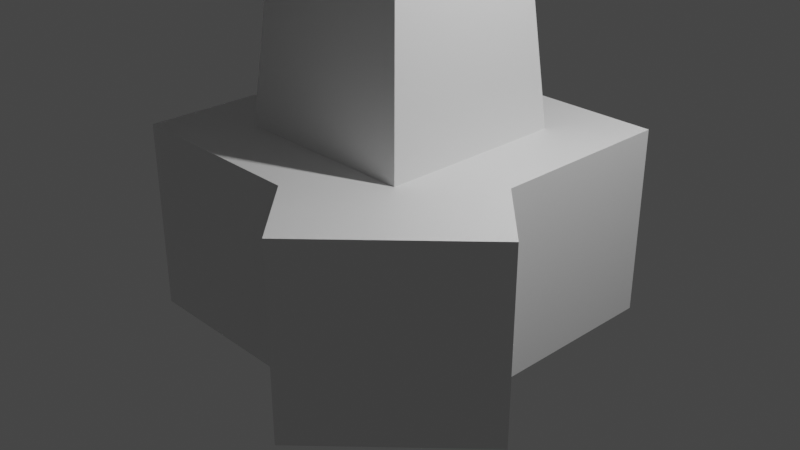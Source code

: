 # Source: basic_turret.blend  (saved by Blender 3.4.6; exported with 4.5.12 LTS)
import bpy
from mathutils import Matrix  # noqa: F401  (used for matrix-valued properties, if any)

bpy.ops.wm.read_factory_settings(use_empty=True)
scene = bpy.context.scene
scene.name = 'Scene'

# ---- collections
col_collection = bpy.data.collections.new('Collection'); scene.collection.children.link(col_collection)

# ---- materials (node trees are filled in below, after node groups)
mat_material = bpy.data.materials.new('Material')
mat_material.alpha_threshold = 0.0
mat_material.use_transparent_shadow = False
mat_material.roughness = 0.5
mat_material.line_color = (0.0, 0.0, 0.0, 1.0)

# ---- material node trees
mat_material.use_nodes = True; mat_material.node_tree.nodes.clear()
_N = mat_material.node_tree.nodes; _L = mat_material.node_tree.links
n0 = _N.new('ShaderNodeOutputMaterial'); n0.name = 'Material Output'; n0.location = (300, 300)
n1 = _N.new('ShaderNodeBsdfPrincipled'); n1.name = 'Principled BSDF'; n1.location = (10, 300)
n1.distribution = 'GGX'
n1.subsurface_method = 'RANDOM_WALK_SKIN'
n1.inputs[3].default_value = 1.45
n1.inputs[27].default_value = (0.0, 0.0, 0.0, 1.0)
n1.inputs[28].default_value = 1.0
_L.new(n1.outputs[0], n0.inputs[0])
n0.is_active_output = True

# ---- world
world_world = bpy.data.worlds.new('World'); scene.world = world_world
world_world.use_nodes = True; world_world.node_tree.nodes.clear()
_N = world_world.node_tree.nodes; _L = world_world.node_tree.links
n0 = _N.new('ShaderNodeOutputWorld'); n0.name = 'World Output'; n0.location = (300, 300)
n1 = _N.new('ShaderNodeBackground'); n1.name = 'Background'; n1.location = (10, 300)
n1.inputs[0].default_value = (0.05088, 0.05088, 0.05088, 1.0)
_L.new(n1.outputs[0], n0.inputs[0])
n0.is_active_output = True
world_world.color = (0.05088, 0.05088, 0.05088)
world_world.use_sun_shadow = False
world_world.sun_shadow_jitter_overblur = 0.0

# ---- cameras
cam_camera = bpy.data.cameras.new('Camera')
cam_camera.clip_end = 100.0
cam_camera.ortho_scale = 7.314

# ---- lights
light_light = bpy.data.lights.new('Light', 'POINT')
light_light.transmission_factor = 0.0
light_light.energy = 1000.0
light_light.shadow_soft_size = 0.1
light_light.shadow_maximum_resolution = 0.006
light_light.use_absolute_resolution = True

# ---- meshes
me_cube = bpy.data.meshes.new('Cube')
me_cube.from_pydata([(1.0, 1.0, 1.0), (1.0, 1.0, -1.0), (1.0, -1.0, 1.0), (1.0, -1.0, -1.0), (-1.0, 1.0, 1.0), (-1.0, 1.0, -1.0), (-1.0, -1.0, 1.0), (-1.0, -1.0, -1.0), (-1.0, 1.0, -1.0), (-1.0, -1.0, -1.0), (1.0, 1.0, -1.0), (1.0, 1.0, 1.0), (-1.0, -1.0, 1.0), (1.0, -1.0, 1.0), (1.0, -1.0, -1.0), (-1.0, 1.0, 1.0), (-1.0, 1.0, -1.0), (-1.0, -1.0, -1.0), (1.0, 1.0, -1.0), (1.0, 1.0, 1.0), (-1.0, -1.0, 1.0), (1.0, -1.0, 1.0), (1.0, -1.0, -1.0), (-1.0, 1.0, 1.0), (-1.0, 1.0, -1.0), (-1.0, -1.0, -1.0), (1.0, 1.0, -1.0), (1.0, 1.0, 1.0), (-1.0, -1.0, 1.0), (-1.0, 1.0, 1.0), (-1.0, 1.0, -1.0), (-1.0, -1.0, -1.0), (1.0, 1.0, -1.0), (1.0, 1.0, 1.0), (-1.0, -1.0, 1.0), (-1.0, 1.0, 1.0), (-1.0, 1.0, -1.0), (-1.0, -1.0, -1.0), (-1.0, -1.0, 1.0), (-1.0, 1.0, 1.0), (1.0, 1.0, -1.0), (-1.0, 1.0, -1.0), (1.0, 1.0, 1.0), (-1.0, 1.0, 1.0), (-1.0, 1.0, -1.0), (-1.0, -1.0, -1.0), (-1.0, -1.0, 1.0), (-1.0, 1.0, 1.0), (-1.0, 1.0, -1.0), (-1.0, -1.0, -1.0), (-1.0, -1.0, -1.0), (1.0, -1.0, -1.0), (1.0, -1.0, -1.0), (-1.0, 1.0, -1.0), (-1.0, -1.0, 1.0), (1.0, -1.0, 1.0), (-1.0, 1.0, -1.0), (-1.0, -1.0, -1.0), (-1.0, 1.0, -1.0), (-1.0, -1.0, -1.0), (-1.0, 1.0, -1.0), (-1.0, -1.0, -1.0), (1.0, 1.0, -1.0), (-1.0, 1.0, -1.0), (1.0, 1.0, 1.0), (-1.0, 1.0, 1.0), (-1.0, 1.0, -1.0), (-1.0, -1.0, -1.0), (-1.0, -1.0, 1.0), (-1.0, 1.0, 1.0), (-1.0, 1.0, -1.0), (-1.0, -1.0, -1.0), (-1.0, -1.0, 1.0), (-1.0, 1.0, 1.0), (-1.0, 1.0, -1.0), (-1.0, -1.0, -1.0), (-1.0, -1.0, 1.0), (-1.0, 1.0, 1.0), (-1.0, 1.0, -1.0), (-1.0, -1.0, -1.0), (-1.0, -1.0, 1.0), (-1.0, 1.0, 1.0), (-1.0, 1.0, -1.0), (-1.0, -1.0, -1.0), (-1.0, -1.0, -1.0), (1.0, -1.0, -1.0), (1.0, -1.0, -1.0), (-1.0, 1.0, -1.0), (-1.0, -1.0, 1.0), (1.0, -1.0, 1.0), (-1.0, 1.0, -1.0), (-1.0, -1.0, -1.0), (-1.0, 1.0, -1.0), (-1.0, -1.0, -1.0), (-1.0, 1.0, -1.0), (-1.0, -1.0, -1.0), (-1.0, 1.0, -1.0), (-1.0, -1.0, -1.0), (-1.0, 1.0, -1.0), (-1.0, -1.0, -1.0), (-1.0, 1.0, -1.0), (-1.0, -1.0, -1.0), (-1.0, 1.0, -1.0), (-1.0, -1.0, -1.0), (-1.0, -1.0, 1.0), (-1.0, 1.0, 1.0), (-1.0, 1.0, -1.0), (-1.0, -1.0, -1.0), (-1.0, -1.0, -1.0), (1.0, -1.0, -1.0), (1.0, -1.0, -1.0), (-1.0, 1.0, -1.0), (-1.0, -1.0, 1.0), (1.0, -1.0, 1.0), (-1.0, 1.0, -1.0), (-1.0, -1.0, -1.0), (-1.0, 1.0, -1.0), (-1.0, -1.0, -1.0), (-1.0, 1.0, -1.0), (-1.0, -1.0, -1.0), (-1.0, 1.0, -1.0), (-1.0, -1.0, -1.0), (-1.0, 1.0, -1.0), (-1.0, -1.0, -1.0), (-1.0, 1.0, -1.0), (-1.0, -1.0, -1.0), (-1.0, 1.0, -1.0), (-1.0, -1.0, -1.0), (-1.0, -1.0, 1.0), (-1.0, 1.0, 1.0), (-1.0, 1.0, -1.0), (-1.0, -1.0, -1.0), (-1.0, -1.0, -1.0), (1.0, -1.0, -1.0), (1.0, -1.0, -1.0), (-1.0, 1.0, -1.0), (-1.0, -1.0, 1.0), (1.0, -1.0, 1.0), (-1.0, 1.0, -1.0), (-1.0, -1.0, -1.0), (-1.0, 1.0, -1.0), (-1.0, -1.0, -1.0), (-1.0, 1.0, -1.0), (-1.0, -1.0, -1.0), (-1.0, 1.0, -1.0), (-1.0, -1.0, -1.0), (-1.0, 1.0, -1.0), (-1.0, -1.0, -1.0), (-1.0, 1.0, -1.0), (-1.0, -1.0, -1.0), (-1.0, 1.0, -1.0), (-1.0, -1.0, -1.0), (-1.0, -1.0, 1.0), (-1.0, 1.0, 1.0), (-1.0, 1.0, -1.0), (-1.0, -1.0, -1.0), (-1.0, -1.0, -1.0), (1.0, -1.0, -1.0), (1.0, -1.0, -1.0), (-1.0, 1.0, -1.0), (-1.0, -1.0, 1.0), (1.0, -1.0, 1.0), (-1.0, 1.0, -1.0), (-1.0, -1.0, -1.0), (-1.0, 1.0, -1.0), (-1.0, -1.0, -1.0), (-1.0, 1.0, -1.0), (-1.0, -1.0, -1.0), (-1.0, 1.0, -1.0), (-1.0, -1.0, -1.0), (-1.0, 1.0, -1.0), (-1.0, -1.0, -1.0), (-1.0, 1.0, -1.0), (-1.0, -1.0, -1.0), (-1.0, 1.0, -1.0), (-1.0, -1.0, -1.0), (-1.0, -1.0, 1.0), (-1.0, 1.0, 1.0), (-1.707, 0.2929, -1.0), (-1.707, -1.707, -1.0), (-1.707, -1.707, -1.0), (0.2929, -1.707, -1.0), (0.2929, -1.707, -1.0), (-1.707, 0.2929, -1.0), (-1.707, -1.707, 1.0), (0.2929, -1.707, 1.0), (-1.707, 0.2929, -1.0), (-1.707, -1.707, -1.0), (-1.707, 0.2929, -1.0), (-1.707, -1.707, -1.0), (-1.707, 0.2929, -1.0), (-1.707, -1.707, -1.0), (-1.707, 0.2929, -1.0), (-1.707, -1.707, -1.0), (-1.707, 0.2929, -1.0), (-1.707, -1.707, -1.0), (-1.707, 0.2929, -1.0), (-1.707, -1.707, -1.0), (-1.707, 0.2929, -1.0), (-1.707, -1.707, -1.0), (-1.707, -1.707, 1.0), (-1.707, 0.2929, 1.0), (1.707, 1.707, 1.0), (1.707, 1.707, -1.0), (1.707, -0.2929, 1.0), (1.707, -0.2929, -1.0), (1.707, 1.707, 1.0), (1.707, 1.707, -1.0), (1.707, 1.707, 1.0), (1.707, 1.707, -1.0), (1.707, 1.707, 1.0), (1.707, 1.707, -1.0), (1.707, 1.707, 1.0), (1.707, 1.707, -1.0), (-0.2929, 1.707, -1.0), (-0.2929, 1.707, 1.0), (-1.707, 1.707, 1.0), (-1.707, 1.707, -1.0), (-1.0, 2.414, 1.0), (-1.0, 2.414, -1.0), (-2.414, 1.0, -1.0), (-1.707, 1.707, -1.0), (-1.707, 1.707, 1.0), (-2.414, 1.0, 1.0), (1.707, -1.707, 1.0), (1.707, -1.707, -1.0), (2.414, -1.0, 1.0), (2.414, -1.0, -1.0), (1.707, -1.707, 1.0), (1.707, -1.707, -1.0), (1.0, -2.414, -1.0), (1.0, -2.414, 1.0), (0.7205, -0.7205, 4.0), (-0.7205, -0.7205, 4.0), (0.7205, 0.7205, 4.0), (-0.7205, 0.7205, 4.0), (0.384, -0.3491, 4.907), (-0.384, -0.3491, 4.907), (0.3491, 0.3491, 4.907), (-0.3491, 0.3491, 4.907), (0.0, -1.0, 1.0), (0.0, 1.0, 1.0), (0.0, -0.7205, 4.0), (0.0, 0.7205, 4.0), (4.846e-08, -0.3491, 4.907), (4.829e-08, 0.3491, 4.907), (0.5, 1.0, 1.0), (0.3603, 0.7205, 4.0), (0.1745, 0.3491, 4.907), (0.5, -1.0, 1.0), (0.3603, -0.7205, 4.0), (0.192, -0.3491, 4.907), (-0.5, -1.0, 1.0), (-0.3603, -0.7205, 4.0), (-0.192, -0.3491, 4.907), (-0.5, 1.0, 1.0), (-0.3603, 0.7205, 4.0), (-0.1745, 0.3491, 4.907)], [], [(255, 4, 235, 256), (3, 1, 10, 14), (2, 249, 240, 252, 6, 12, 13), (5, 1, 3, 7), (31, 37, 61, 59), (4, 255, 241, 246, 0, 11, 15), (8, 5, 48, 53), (9, 12, 28, 25), (63, 65, 216, 217), (12, 15, 29, 28), (45, 46, 68, 67), (6, 4, 15, 12), (0, 2, 13, 11), (1, 5, 8, 10), (13, 12, 20, 21), (12, 9, 17, 20), (15, 11, 19, 23), (8, 9, 17, 16), (11, 13, 21, 19), (14, 13, 21, 22), (14, 10, 18, 22), (10, 8, 16, 18), (9, 14, 22, 17), (15, 8, 16, 23), (10, 11, 19, 18), (12, 15, 23, 20), (62, 63, 214, 213), (29, 27, 33, 35), (10, 8, 24, 26), (15, 11, 27, 29), (42, 33, 208, 210), (30, 24, 56, 58), (11, 13, 204, 202), (37, 38, 46, 45), (25, 31, 59, 57), (28, 29, 35, 34), (25, 28, 34, 31), (26, 24, 30, 32), (38, 39, 47, 46), (13, 12, 54, 55), (34, 35, 39, 38), (31, 34, 38, 37), (36, 30, 58, 60), (3, 14, 52, 51), (43, 42, 64, 65), (30, 36, 44, 41), (32, 30, 41, 40), (37, 45, 67, 61), (39, 35, 43, 47), (35, 33, 42, 43), (54, 50, 84, 88), (81, 78, 102, 105), (56, 53, 87, 90), (79, 80, 104, 103), (50, 57, 91, 84), (59, 61, 95, 93), (65, 63, 66, 69), (32, 40, 211, 209), (49, 51, 85, 83), (60, 58, 92, 94), (44, 36, 60, 66), (9, 25, 57, 50), (24, 8, 53, 56), (46, 47, 69, 68), (40, 41, 63, 62), (5, 7, 49, 48), (41, 44, 66, 63), (12, 9, 50, 54), (26, 32, 209, 207), (7, 3, 51, 49), (47, 43, 65, 69), (14, 13, 55, 52), (73, 70, 74, 77), (68, 69, 73, 72), (67, 68, 72, 71), (69, 66, 70, 73), (77, 74, 78, 81), (51, 52, 86, 85), (72, 73, 77, 76), (71, 72, 76, 75), (53, 48, 82, 87), (75, 79, 103, 101), (76, 77, 81, 80), (75, 76, 80, 79), (97, 99, 123, 121), (105, 102, 126, 129), (92, 90, 114, 116), (82, 83, 107, 106), (89, 88, 112, 113), (103, 104, 128, 127), (91, 93, 117, 115), (96, 94, 118, 120), (86, 89, 113, 110), (95, 97, 121, 119), (88, 84, 108, 112), (67, 71, 99, 97), (80, 81, 105, 104), (52, 55, 89, 86), (74, 70, 98, 100), (70, 66, 96, 98), (57, 59, 93, 91), (78, 74, 100, 102), (61, 67, 97, 95), (55, 54, 88, 89), (48, 49, 83, 82), (58, 56, 90, 92), (66, 60, 94, 96), (71, 75, 101, 99), (124, 122, 146, 148), (108, 115, 139, 132), (125, 127, 151, 149), (117, 119, 143, 141), (107, 109, 133, 131), (126, 124, 148, 150), (118, 116, 140, 142), (109, 110, 134, 133), (122, 120, 144, 146), (111, 106, 130, 135), (128, 129, 153, 152), (104, 105, 129, 128), (87, 82, 106, 111), (98, 96, 120, 122), (85, 86, 110, 109), (94, 92, 116, 118), (102, 100, 124, 126), (83, 85, 109, 107), (93, 95, 119, 117), (101, 103, 127, 125), (84, 91, 115, 108), (100, 98, 122, 124), (90, 87, 111, 114), (99, 101, 125, 123), (152, 153, 177, 176), (145, 147, 171, 169), (153, 150, 174, 177), (140, 138, 162, 164), (130, 131, 155, 154), (137, 136, 160, 161), (151, 152, 176, 175), (139, 141, 165, 163), (144, 142, 166, 168), (134, 137, 161, 158), (143, 145, 169, 167), (114, 111, 135, 138), (123, 125, 149, 147), (112, 108, 132, 136), (119, 121, 145, 143), (110, 113, 137, 134), (120, 118, 142, 144), (115, 117, 141, 139), (127, 128, 152, 151), (113, 112, 136, 137), (106, 107, 131, 130), (116, 114, 138, 140), (129, 126, 150, 153), (121, 123, 147, 145), (162, 159, 183, 186), (172, 170, 194, 196), (156, 163, 187, 180), (173, 175, 199, 197), (165, 167, 191, 189), (155, 157, 181, 179), (174, 172, 196, 198), (166, 164, 188, 190), (157, 158, 182, 181), (170, 168, 192, 194), (159, 154, 178, 183), (135, 130, 154, 159), (146, 144, 168, 170), (133, 134, 158, 157), (142, 140, 164, 166), (150, 148, 172, 174), (131, 133, 157, 155), (141, 143, 167, 165), (149, 151, 175, 173), (132, 139, 163, 156), (148, 146, 170, 172), (138, 135, 159, 162), (147, 149, 173, 171), (136, 132, 156, 160), (179, 181, 182, 180), (182, 185, 184, 180), (178, 179, 180, 183), (183, 180, 187, 186), (186, 187, 189, 188), (188, 189, 191, 190), (192, 193, 195, 194), (190, 191, 193, 192), (194, 195, 197, 196), (199, 200, 201, 198), (196, 197, 199, 198), (171, 173, 197, 195), (160, 156, 180, 184), (167, 169, 193, 191), (182, 158, 229, 230), (168, 166, 190, 192), (163, 165, 189, 187), (175, 176, 200, 199), (161, 160, 184, 185), (154, 155, 179, 178), (164, 162, 186, 188), (201, 177, 222, 223), (169, 171, 195, 193), (176, 177, 201, 200), (203, 202, 204, 205), (206, 207, 209, 208), (202, 203, 207, 206), (208, 209, 211, 210), (214, 215, 212, 213), (210, 211, 213, 212), (10, 26, 207, 203), (33, 27, 206, 208), (40, 62, 213, 211), (65, 64, 212, 215), (14, 10, 203, 205), (27, 11, 202, 206), (204, 13, 224, 226), (64, 42, 210, 212), (217, 216, 218, 219), (65, 215, 218, 216), (214, 63, 217, 219), (215, 214, 219, 218), (222, 221, 220, 223), (174, 198, 220, 221), (198, 201, 223, 220), (177, 174, 221, 222), (224, 225, 227, 226), (14, 205, 227, 225), (13, 14, 225, 224), (205, 204, 226, 227), (229, 228, 231, 230), (161, 185, 231, 228), (185, 182, 230, 231), (158, 161, 228, 229), (235, 233, 237, 239), (249, 2, 232, 250), (4, 6, 233, 235), (2, 0, 234, 232), (250, 232, 236, 251), (256, 235, 239, 257), (232, 234, 238, 236), (247, 243, 245, 248), (253, 242, 244, 254), (252, 240, 242, 253), (246, 241, 243, 247), (0, 246, 247, 234), (234, 247, 248, 238), (242, 250, 251, 244), (240, 249, 250, 242), (6, 252, 253, 233), (233, 253, 254, 237), (243, 256, 257, 245), (241, 255, 256, 243), (254, 244, 251, 236, 238, 248, 245, 257, 239, 237)])
_uv = me_cube.uv_layers.new(name='UVMap')
_uv.uv.foreach_set('vector', [0.8125, 0.5, 0.875, 0.5, 0.875, 0.5, 0.8125, 0.5, 0.375, 0.75, 0.375, 0.5, 0.375, 0.5, 0.375, 0.75, 0.625, 0.75, 0.6875, 0.75, 0.75, 0.75, 0.8125, 0.75, 0.875, 0.75, 0.875, 0.75, 0.625, 0.75, 0.125, 0.5, 0.375, 0.5, 0.375, 0.75, 0.125, 0.75, 0.375, 1.0, 0.375, 1.0, 0.375, 1.0, 0.375, 1.0, 0.875, 0.5, 0.8125, 0.5, 0.75, 0.5, 0.6875, 0.5, 0.625, 0.5, 0.625, 0.5, 0.875, 0.5, 0.125, 0.5, 0.125, 0.5, 0.125, 0.5, 0.125, 0.5, 0.375, 1.0, 0.625, 1.0, 0.625, 1.0, 0.375, 1.0, 0.375, 0.25, 0.625, 0.25, 0.625, 0.25, 0.375, 0.25, 0.875, 0.75, 0.875, 0.5, 0.875, 0.5, 0.875, 0.75, 0.375, 1.0, 0.625, 1.0, 0.625, 1.0, 0.375, 1.0, 0.875, 0.75, 0.875, 0.5, 0.875, 0.5, 0.875, 0.75, 0.625, 0.5, 0.625, 0.75, 0.625, 0.75, 0.625, 0.5, 0.375, 0.5, 0.125, 0.5, 0.125, 0.5, 0.375, 0.5, 0.625, 0.75, 0.625, 1.0, 0.625, 1.0, 0.625, 0.75, 0.625, 1.0, 0.375, 1.0, 0.375, 1.0, 0.625, 1.0, 0.625, 0.25, 0.625, 0.5, 0.625, 0.5, 0.625, 0.25, 0.375, 0.25, 0.375, 0.0, 0.375, 0.0, 0.375, 0.25, 0.625, 0.5, 0.625, 0.75, 0.625, 0.75, 0.625, 0.5, 0.375, 0.75, 0.625, 0.75, 0.625, 0.75, 0.375, 0.75, 0.375, 0.75, 0.375, 0.5, 0.375, 0.5, 0.375, 0.75, 0.375, 0.5, 0.375, 0.25, 0.375, 0.25, 0.375, 0.5, 0.375, 1.0, 0.375, 0.75, 0.375, 0.75, 0.375, 1.0, 0.625, 0.25, 0.375, 0.25, 0.375, 0.25, 0.625, 0.25, 0.375, 0.5, 0.625, 0.5, 0.625, 0.5, 0.375, 0.5, 0.625, 0.0, 0.625, 0.25, 0.625, 0.25, 0.625, 0.0, 0.375, 0.5, 0.125, 0.5, 0.125, 0.5, 0.375, 0.5, 0.875, 0.5, 0.625, 0.5, 0.625, 0.5, 0.875, 0.5, 0.375, 0.5, 0.125, 0.5, 0.125, 0.5, 0.375, 0.5, 0.875, 0.5, 0.625, 0.5, 0.625, 0.5, 0.875, 0.5, 0.625, 0.5, 0.625, 0.5, 0.625, 0.5, 0.625, 0.5, 0.125, 0.5, 0.125, 0.5, 0.125, 0.5, 0.125, 0.5, 0.625, 0.5, 0.625, 0.75, 0.625, 0.75, 0.625, 0.5, 0.375, 1.0, 0.625, 1.0, 0.625, 1.0, 0.375, 1.0, 0.375, 1.0, 0.375, 1.0, 0.375, 1.0, 0.375, 1.0, 0.875, 0.75, 0.875, 0.5, 0.875, 0.5, 0.875, 0.75, 0.375, 1.0, 0.625, 1.0, 0.625, 1.0, 0.375, 1.0, 0.375, 0.5, 0.125, 0.5, 0.125, 0.5, 0.375, 0.5, 0.875, 0.75, 0.875, 0.5, 0.875, 0.5, 0.875, 0.75, 0.625, 0.75, 0.875, 0.75, 0.875, 0.75, 0.625, 0.75, 0.875, 0.75, 0.875, 0.5, 0.875, 0.5, 0.875, 0.75, 0.375, 1.0, 0.625, 1.0, 0.625, 1.0, 0.375, 1.0, 0.125, 0.5, 0.125, 0.5, 0.125, 0.5, 0.125, 0.5, 0.375, 0.75, 0.375, 0.75, 0.375, 0.75, 0.375, 0.75, 0.875, 0.5, 0.625, 0.5, 0.625, 0.5, 0.875, 0.5, 0.125, 0.5, 0.125, 0.5, 0.125, 0.5, 0.125, 0.5, 0.375, 0.5, 0.125, 0.5, 0.125, 0.5, 0.375, 0.5, 0.375, 1.0, 0.375, 1.0, 0.375, 1.0, 0.375, 1.0, 0.875, 0.5, 0.875, 0.5, 0.875, 0.5, 0.875, 0.5, 0.875, 0.5, 0.625, 0.5, 0.625, 0.5, 0.875, 0.5, 0.625, 1.0, 0.375, 1.0, 0.375, 1.0, 0.625, 1.0, 0.625, 0.25, 0.375, 0.25, 0.375, 0.25, 0.625, 0.25, 0.125, 0.5, 0.125, 0.5, 0.125, 0.5, 0.125, 0.5, 0.375, 1.0, 0.625, 1.0, 0.625, 1.0, 0.375, 1.0, 0.375, 1.0, 0.375, 1.0, 0.375, 1.0, 0.375, 1.0, 0.375, 1.0, 0.375, 1.0, 0.375, 1.0, 0.375, 1.0, 0.625, 0.25, 0.375, 0.25, 0.375, 0.25, 0.625, 0.25, 0.375, 0.5, 0.375, 0.5, 0.375, 0.5, 0.375, 0.5, 0.125, 0.75, 0.375, 0.75, 0.375, 0.75, 0.125, 0.75, 0.125, 0.5, 0.125, 0.5, 0.125, 0.5, 0.125, 0.5, 0.125, 0.5, 0.125, 0.5, 0.125, 0.5, 0.125, 0.5, 0.375, 1.0, 0.375, 1.0, 0.375, 1.0, 0.375, 1.0, 0.125, 0.5, 0.125, 0.5, 0.125, 0.5, 0.125, 0.5, 0.875, 0.75, 0.875, 0.5, 0.875, 0.5, 0.875, 0.75, 0.375, 0.5, 0.125, 0.5, 0.125, 0.5, 0.375, 0.5, 0.125, 0.5, 0.125, 0.75, 0.125, 0.75, 0.125, 0.5, 0.125, 0.5, 0.125, 0.5, 0.125, 0.5, 0.125, 0.5, 0.625, 1.0, 0.375, 1.0, 0.375, 1.0, 0.625, 1.0, 0.375, 0.5, 0.375, 0.5, 0.375, 0.5, 0.375, 0.5, 0.125, 0.75, 0.375, 0.75, 0.375, 0.75, 0.125, 0.75, 0.875, 0.5, 0.875, 0.5, 0.875, 0.5, 0.875, 0.5, 0.375, 0.75, 0.625, 0.75, 0.625, 0.75, 0.375, 0.75, 0.625, 0.25, 0.375, 0.25, 0.375, 0.25, 0.625, 0.25, 0.875, 0.75, 0.875, 0.5, 0.875, 0.5, 0.875, 0.75, 0.375, 1.0, 0.625, 1.0, 0.625, 1.0, 0.375, 1.0, 0.625, 0.25, 0.375, 0.25, 0.375, 0.25, 0.625, 0.25, 0.625, 0.25, 0.375, 0.25, 0.375, 0.25, 0.625, 0.25, 0.375, 0.75, 0.375, 0.75, 0.375, 0.75, 0.375, 0.75, 0.875, 0.75, 0.875, 0.5, 0.875, 0.5, 0.875, 0.75, 0.375, 1.0, 0.625, 1.0, 0.625, 1.0, 0.375, 1.0, 0.125, 0.5, 0.125, 0.5, 0.125, 0.5, 0.125, 0.5, 0.375, 1.0, 0.375, 1.0, 0.375, 1.0, 0.375, 1.0, 0.875, 0.75, 0.875, 0.5, 0.875, 0.5, 0.875, 0.75, 0.375, 1.0, 0.625, 1.0, 0.625, 1.0, 0.375, 1.0, 0.375, 1.0, 0.375, 1.0, 0.375, 1.0, 0.375, 1.0, 0.625, 0.25, 0.375, 0.25, 0.375, 0.25, 0.625, 0.25, 0.125, 0.5, 0.125, 0.5, 0.125, 0.5, 0.125, 0.5, 0.125, 0.5, 0.125, 0.75, 0.125, 0.75, 0.125, 0.5, 0.625, 0.75, 0.875, 0.75, 0.875, 0.75, 0.625, 0.75, 0.375, 1.0, 0.625, 1.0, 0.625, 1.0, 0.375, 1.0, 0.375, 1.0, 0.375, 1.0, 0.375, 1.0, 0.375, 1.0, 0.125, 0.5, 0.125, 0.5, 0.125, 0.5, 0.125, 0.5, 0.375, 0.75, 0.625, 0.75, 0.625, 0.75, 0.375, 0.75, 0.375, 1.0, 0.375, 1.0, 0.375, 1.0, 0.375, 1.0, 0.625, 1.0, 0.375, 1.0, 0.375, 1.0, 0.625, 1.0, 0.375, 1.0, 0.375, 1.0, 0.375, 1.0, 0.375, 1.0, 0.875, 0.75, 0.875, 0.5, 0.875, 0.5, 0.875, 0.75, 0.375, 0.75, 0.625, 0.75, 0.625, 0.75, 0.375, 0.75, 0.375, 0.25, 0.375, 0.25, 0.375, 0.25, 0.375, 0.25, 0.375, 0.25, 0.375, 0.25, 0.375, 0.25, 0.375, 0.25, 0.375, 1.0, 0.375, 1.0, 0.375, 1.0, 0.375, 1.0, 0.375, 0.25, 0.375, 0.25, 0.375, 0.25, 0.375, 0.25, 0.375, 1.0, 0.375, 1.0, 0.375, 1.0, 0.375, 1.0, 0.625, 0.75, 0.875, 0.75, 0.875, 0.75, 0.625, 0.75, 0.125, 0.5, 0.125, 0.75, 0.125, 0.75, 0.125, 0.5, 0.125, 0.5, 0.125, 0.5, 0.125, 0.5, 0.125, 0.5, 0.125, 0.5, 0.125, 0.5, 0.125, 0.5, 0.125, 0.5, 0.375, 1.0, 0.375, 1.0, 0.375, 1.0, 0.375, 1.0, 0.375, 0.25, 0.375, 0.25, 0.375, 0.25, 0.375, 0.25, 0.375, 1.0, 0.375, 1.0, 0.375, 1.0, 0.375, 1.0, 0.375, 1.0, 0.375, 1.0, 0.375, 1.0, 0.375, 1.0, 0.375, 1.0, 0.375, 1.0, 0.375, 1.0, 0.375, 1.0, 0.125, 0.75, 0.375, 0.75, 0.375, 0.75, 0.125, 0.75, 0.375, 0.25, 0.375, 0.25, 0.375, 0.25, 0.375, 0.25, 0.125, 0.5, 0.125, 0.5, 0.125, 0.5, 0.125, 0.5, 0.375, 0.75, 0.375, 0.75, 0.375, 0.75, 0.375, 0.75, 0.375, 0.25, 0.375, 0.25, 0.375, 0.25, 0.375, 0.25, 0.125, 0.5, 0.125, 0.5, 0.125, 0.5, 0.125, 0.5, 0.875, 0.75, 0.875, 0.5, 0.875, 0.5, 0.875, 0.75, 0.875, 0.75, 0.875, 0.5, 0.875, 0.5, 0.875, 0.75, 0.125, 0.5, 0.125, 0.5, 0.125, 0.5, 0.125, 0.5, 0.375, 0.25, 0.375, 0.25, 0.375, 0.25, 0.375, 0.25, 0.375, 0.75, 0.375, 0.75, 0.375, 0.75, 0.375, 0.75, 0.125, 0.5, 0.125, 0.5, 0.125, 0.5, 0.125, 0.5, 0.375, 0.25, 0.375, 0.25, 0.375, 0.25, 0.375, 0.25, 0.125, 0.75, 0.375, 0.75, 0.375, 0.75, 0.125, 0.75, 0.375, 1.0, 0.375, 1.0, 0.375, 1.0, 0.375, 1.0, 0.375, 1.0, 0.375, 1.0, 0.375, 1.0, 0.375, 1.0, 0.375, 1.0, 0.375, 1.0, 0.375, 1.0, 0.375, 1.0, 0.375, 0.25, 0.375, 0.25, 0.375, 0.25, 0.375, 0.25, 0.125, 0.5, 0.125, 0.5, 0.125, 0.5, 0.125, 0.5, 0.375, 1.0, 0.375, 1.0, 0.375, 1.0, 0.375, 1.0, 0.875, 0.75, 0.875, 0.5, 0.875, 0.5, 0.875, 0.75, 0.375, 1.0, 0.375, 1.0, 0.375, 1.0, 0.375, 1.0, 0.625, 0.25, 0.375, 0.25, 0.375, 0.25, 0.625, 0.25, 0.125, 0.5, 0.125, 0.5, 0.125, 0.5, 0.125, 0.5, 0.125, 0.5, 0.125, 0.75, 0.125, 0.75, 0.125, 0.5, 0.625, 0.75, 0.875, 0.75, 0.875, 0.75, 0.625, 0.75, 0.375, 1.0, 0.625, 1.0, 0.625, 1.0, 0.375, 1.0, 0.375, 1.0, 0.375, 1.0, 0.375, 1.0, 0.375, 1.0, 0.125, 0.5, 0.125, 0.5, 0.125, 0.5, 0.125, 0.5, 0.375, 0.75, 0.625, 0.75, 0.625, 0.75, 0.375, 0.75, 0.375, 1.0, 0.375, 1.0, 0.375, 1.0, 0.375, 1.0, 0.125, 0.5, 0.125, 0.5, 0.125, 0.5, 0.125, 0.5, 0.375, 1.0, 0.375, 1.0, 0.375, 1.0, 0.375, 1.0, 0.625, 1.0, 0.375, 1.0, 0.375, 1.0, 0.625, 1.0, 0.375, 1.0, 0.375, 1.0, 0.375, 1.0, 0.375, 1.0, 0.375, 0.75, 0.625, 0.75, 0.625, 0.75, 0.375, 0.75, 0.125, 0.5, 0.125, 0.5, 0.125, 0.5, 0.125, 0.5, 0.375, 1.0, 0.375, 1.0, 0.375, 1.0, 0.375, 1.0, 0.375, 1.0, 0.625, 1.0, 0.625, 1.0, 0.375, 1.0, 0.625, 0.75, 0.875, 0.75, 0.875, 0.75, 0.625, 0.75, 0.125, 0.5, 0.125, 0.75, 0.125, 0.75, 0.125, 0.5, 0.125, 0.5, 0.125, 0.5, 0.125, 0.5, 0.125, 0.5, 0.625, 0.25, 0.375, 0.25, 0.375, 0.25, 0.625, 0.25, 0.375, 1.0, 0.375, 1.0, 0.375, 1.0, 0.375, 1.0, 0.125, 0.5, 0.125, 0.5, 0.125, 0.5, 0.125, 0.5, 0.375, 0.25, 0.375, 0.25, 0.375, 0.25, 0.375, 0.25, 0.375, 1.0, 0.375, 1.0, 0.375, 1.0, 0.375, 1.0, 0.375, 1.0, 0.375, 1.0, 0.375, 1.0, 0.375, 1.0, 0.375, 1.0, 0.375, 1.0, 0.375, 1.0, 0.375, 1.0, 0.125, 0.75, 0.375, 0.75, 0.375, 0.75, 0.125, 0.75, 0.375, 0.25, 0.375, 0.25, 0.375, 0.25, 0.375, 0.25, 0.125, 0.5, 0.125, 0.5, 0.125, 0.5, 0.125, 0.5, 0.375, 0.75, 0.375, 0.75, 0.375, 0.75, 0.375, 0.75, 0.375, 0.25, 0.375, 0.25, 0.375, 0.25, 0.375, 0.25, 0.125, 0.5, 0.125, 0.5, 0.125, 0.5, 0.125, 0.5, 0.125, 0.5, 0.125, 0.5, 0.125, 0.5, 0.125, 0.5, 0.375, 0.25, 0.375, 0.25, 0.375, 0.25, 0.375, 0.25, 0.375, 0.75, 0.375, 0.75, 0.375, 0.75, 0.375, 0.75, 0.125, 0.5, 0.125, 0.5, 0.125, 0.5, 0.125, 0.5, 0.375, 0.25, 0.375, 0.25, 0.375, 0.25, 0.375, 0.25, 0.125, 0.75, 0.375, 0.75, 0.375, 0.75, 0.125, 0.75, 0.375, 1.0, 0.375, 1.0, 0.375, 1.0, 0.375, 1.0, 0.375, 1.0, 0.375, 1.0, 0.375, 1.0, 0.375, 1.0, 0.375, 1.0, 0.375, 1.0, 0.375, 1.0, 0.375, 1.0, 0.375, 0.25, 0.375, 0.25, 0.375, 0.25, 0.375, 0.25, 0.125, 0.5, 0.125, 0.5, 0.125, 0.5, 0.125, 0.5, 0.375, 1.0, 0.375, 1.0, 0.375, 1.0, 0.375, 1.0, 0.625, 1.0, 0.375, 1.0, 0.375, 1.0, 0.625, 1.0, 0.125, 0.75, 0.375, 0.75, 0.375, 0.75, 0.125, 0.75, 0.375, 0.75, 0.625, 0.75, 0.625, 1.0, 0.375, 1.0, 0.125, 0.5, 0.125, 0.75, 0.125, 0.75, 0.125, 0.5, 0.125, 0.5, 0.125, 0.75, 0.125, 0.75, 0.125, 0.5, 0.125, 0.5, 0.125, 0.75, 0.125, 0.75, 0.125, 0.5, 0.125, 0.5, 0.125, 0.75, 0.125, 0.75, 0.125, 0.5, 0.125, 0.5, 0.125, 0.75, 0.125, 0.75, 0.125, 0.5, 0.125, 0.5, 0.125, 0.75, 0.125, 0.75, 0.125, 0.5, 0.125, 0.5, 0.125, 0.75, 0.125, 0.75, 0.125, 0.5, 0.375, 0.0, 0.625, 0.0, 0.625, 0.25, 0.375, 0.25, 0.125, 0.5, 0.125, 0.75, 0.125, 0.75, 0.125, 0.5, 0.375, 1.0, 0.375, 1.0, 0.375, 1.0, 0.375, 1.0, 0.625, 1.0, 0.375, 1.0, 0.375, 1.0, 0.625, 1.0, 0.375, 1.0, 0.375, 1.0, 0.375, 1.0, 0.375, 1.0, 0.375, 0.75, 0.375, 0.75, 0.375, 0.75, 0.375, 0.75, 0.125, 0.5, 0.125, 0.5, 0.125, 0.5, 0.125, 0.5, 0.375, 1.0, 0.375, 1.0, 0.375, 1.0, 0.375, 1.0, 0.375, 1.0, 0.625, 1.0, 0.625, 1.0, 0.375, 1.0, 0.625, 0.75, 0.875, 0.75, 0.875, 0.75, 0.625, 0.75, 0.125, 0.5, 0.125, 0.75, 0.125, 0.75, 0.125, 0.5, 0.125, 0.5, 0.125, 0.5, 0.125, 0.5, 0.125, 0.5, 0.875, 0.5, 0.875, 0.5, 0.875, 0.5, 0.875, 0.5, 0.375, 1.0, 0.375, 1.0, 0.375, 1.0, 0.375, 1.0, 0.875, 0.75, 0.875, 0.5, 0.875, 0.5, 0.875, 0.75, 0.375, 0.5, 0.625, 0.5, 0.625, 0.75, 0.375, 0.75, 0.625, 0.5, 0.375, 0.5, 0.375, 0.5, 0.625, 0.5, 0.625, 0.5, 0.375, 0.5, 0.375, 0.5, 0.625, 0.5, 0.625, 0.5, 0.375, 0.5, 0.375, 0.5, 0.625, 0.5, 0.375, 0.25, 0.625, 0.25, 0.625, 0.5, 0.375, 0.5, 0.625, 0.5, 0.375, 0.5, 0.375, 0.5, 0.625, 0.5, 0.375, 0.5, 0.375, 0.5, 0.375, 0.5, 0.375, 0.5, 0.625, 0.5, 0.625, 0.5, 0.625, 0.5, 0.625, 0.5, 0.375, 0.5, 0.375, 0.5, 0.375, 0.5, 0.375, 0.5, 0.875, 0.5, 0.625, 0.5, 0.625, 0.5, 0.875, 0.5, 0.375, 0.75, 0.375, 0.5, 0.375, 0.5, 0.375, 0.75, 0.625, 0.5, 0.625, 0.5, 0.625, 0.5, 0.625, 0.5, 0.625, 0.75, 0.625, 0.75, 0.625, 0.75, 0.625, 0.75, 0.625, 0.5, 0.625, 0.5, 0.625, 0.5, 0.625, 0.5, 0.375, 0.25, 0.625, 0.25, 0.625, 0.25, 0.375, 0.25, 0.875, 0.5, 0.875, 0.5, 0.875, 0.5, 0.875, 0.5, 0.125, 0.5, 0.125, 0.5, 0.125, 0.5, 0.125, 0.5, 0.625, 0.25, 0.375, 0.25, 0.375, 0.25, 0.625, 0.25, 0.625, 0.25, 0.375, 0.25, 0.375, 0.25, 0.625, 0.25, 0.375, 0.25, 0.375, 0.25, 0.375, 0.25, 0.375, 0.25, 0.375, 0.25, 0.625, 0.25, 0.625, 0.25, 0.375, 0.25, 0.625, 0.25, 0.375, 0.25, 0.375, 0.25, 0.625, 0.25, 0.625, 0.75, 0.375, 0.75, 0.375, 0.75, 0.625, 0.75, 0.375, 0.75, 0.375, 0.75, 0.375, 0.75, 0.375, 0.75, 0.625, 0.75, 0.375, 0.75, 0.375, 0.75, 0.625, 0.75, 0.375, 0.75, 0.625, 0.75, 0.625, 0.75, 0.375, 0.75, 0.375, 0.75, 0.625, 0.75, 0.625, 0.75, 0.375, 0.75, 0.625, 0.75, 0.625, 0.75, 0.625, 0.75, 0.625, 0.75, 0.625, 0.75, 0.375, 0.75, 0.375, 0.75, 0.625, 0.75, 0.375, 0.75, 0.625, 0.75, 0.625, 0.75, 0.375, 0.75, 0.875, 0.5, 0.875, 0.75, 0.875, 0.75, 0.875, 0.5, 0.6875, 0.75, 0.625, 0.75, 0.625, 0.75, 0.6875, 0.75, 0.875, 0.5, 0.875, 0.75, 0.875, 0.75, 0.875, 0.5, 0.625, 0.75, 0.625, 0.5, 0.625, 0.5, 0.625, 0.75, 0.6875, 0.75, 0.625, 0.75, 0.625, 0.75, 0.6875, 0.75, 0.8125, 0.5, 0.875, 0.5, 0.875, 0.5, 0.8125, 0.5, 0.625, 0.75, 0.625, 0.5, 0.625, 0.5, 0.625, 0.75, 0.6875, 0.5, 0.75, 0.5, 0.75, 0.5, 0.6875, 0.5, 0.8125, 0.75, 0.75, 0.75, 0.75, 0.75, 0.8125, 0.75, 0.8125, 0.75, 0.75, 0.75, 0.75, 0.75, 0.8125, 0.75, 0.6875, 0.5, 0.75, 0.5, 0.75, 0.5, 0.6875, 0.5, 0.625, 0.5, 0.6875, 0.5, 0.6875, 0.5, 0.625, 0.5, 0.625, 0.5, 0.6875, 0.5, 0.6875, 0.5, 0.625, 0.5, 0.75, 0.75, 0.6875, 0.75, 0.6875, 0.75, 0.75, 0.75, 0.75, 0.75, 0.6875, 0.75, 0.6875, 0.75, 0.75, 0.75, 0.875, 0.75, 0.8125, 0.75, 0.8125, 0.75, 0.875, 0.75, 0.875, 0.75, 0.8125, 0.75, 0.8125, 0.75, 0.875, 0.75, 0.75, 0.5, 0.8125, 0.5, 0.8125, 0.5, 0.75, 0.5, 0.75, 0.5, 0.8125, 0.5, 0.8125, 0.5, 0.75, 0.5, 0.8125, 0.75, 0.75, 0.75, 0.6875, 0.75, 0.625, 0.75, 0.625, 0.5, 0.6875, 0.5, 0.75, 0.5, 0.8125, 0.5, 0.875, 0.5, 0.875, 0.75])
me_cube.materials.append(mat_material)
me_cube.use_mirror_vertex_groups = False
me_cube.update()
me_cube_001 = bpy.data.meshes.new('Cube.001')
me_cube_001.from_pydata([(0.7926, -0.7205, 0.0), (-0.7926, -0.7205, 0.0), (0.7205, 0.7205, 0.0), (-0.7205, 0.7205, 0.0), (1.663, -1.89, 0.7817), (-1.663, -1.89, 0.7817), (0.6232, 1.89, 1.523), (-0.6232, 1.89, 1.523), (1.497, -1.89, 3.053), (-1.497, -1.89, 3.053), (0.6232, 1.89, 2.311), (-0.6232, 1.89, 2.311), (0.5742, -2.51, 3.716), (-0.5742, -2.51, 3.716), (0.522, -0.466, 3.716), (-0.522, -0.466, 3.716), (3.406e-10, -0.7205, 0.0), (2.842e-14, 0.7205, 0.0), (3.406e-10, -1.89, 0.7817), (2.842e-14, 1.89, 0.7219), (3.406e-10, -1.89, 3.053), (2.842e-14, 1.89, 3.112), (3.406e-10, -2.51, 3.716), (2.842e-14, -0.466, 3.716), (0.3603, 0.7205, 0.0), (0.3116, 1.89, 1.523), (0.3116, 1.89, 2.311), (0.261, -0.466, 3.716), (0.3963, -0.7205, 0.0), (0.8314, -1.89, 0.7817), (0.7483, -1.89, 3.053), (0.2871, -2.51, 3.716), (-0.3963, -0.7205, 0.0), (-0.8314, -1.89, 0.7817), (-0.7483, -1.89, 3.053), (-0.2871, -2.51, 3.716), (-0.3603, 0.7205, 0.0), (-0.3116, 1.89, 1.523), (-0.3116, 1.89, 2.311), (-0.261, -0.466, 3.716), (-1.985, -2.89, 1.917), (-1.29, 1.89, 1.917), (1.985, -2.89, 1.917), (1.29, 1.89, 1.917), (2.842e-14, 1.89, 1.917), (3.406e-10, -2.89, 1.917), (0.9448, 1.89, 1.917), (0.9923, -2.89, 1.917), (-0.9923, -2.89, 1.917), (-0.9448, 1.89, 1.917), (-1.646, -1.89, 2.575), (1.646, -1.89, 2.575), (2.842e-14, 1.89, 2.515), (3.406e-10, -1.89, 2.575), (0.3116, 1.89, 2.114), (0.8231, -1.89, 2.575), (-0.8231, -1.89, 2.575), (-0.3116, 1.89, 2.114), (-0.6232, 1.89, 2.114), (0.6232, 1.89, 2.114), (-0.6232, 1.89, 1.72), (0.6232, 1.89, 1.72), (-1.829, -1.89, 1.26), (1.829, -1.89, 1.26), (2.842e-14, 1.89, 1.32), (3.406e-10, -1.89, 1.26), (0.3116, 1.89, 1.72), (0.9145, -1.89, 1.26), (-0.9145, -1.89, 1.26), (-0.3116, 1.89, 1.72), (-0.3116, 3.89, 2.311), (2.842e-14, 3.89, 2.311), (2.842e-14, 3.89, 2.114), (0.3116, 3.89, 2.311), (0.3116, 3.89, 2.114), (-0.3116, 3.89, 2.114), (0.6232, 3.89, 2.114), (0.6232, 3.89, 1.917), (0.3116, 3.89, 1.72), (0.3116, 3.89, 1.917), (0.3116, 3.89, 2.114), (0.6232, 3.89, 1.72), (-0.3116, 3.89, 1.523), (2.842e-14, 3.89, 1.523), (0.3116, 3.89, 1.523), (2.842e-14, 3.89, 1.72), (0.3116, 3.89, 1.72), (-0.3116, 3.89, 1.72), (-0.6232, 3.89, 2.114), (-0.6232, 3.89, 1.917), (-0.3116, 3.89, 1.72), (-0.3116, 3.89, 1.917), (-0.3116, 3.89, 2.114), (-0.6232, 3.89, 1.72), (0.7565, 2.98e-08, 0.0), (-0.7565, -2.98e-08, 0.0), (1.143, -2.98e-08, 1.152), (-1.143, -2.98e-08, 1.152), (1.06, -2.98e-08, 2.682), (-1.06, -2.98e-08, 2.682), (0.5481, -1.488, 3.716), (-0.5481, -1.488, 3.716), (1.703e-10, -1.488, 3.716), (0.2741, -1.488, 3.716), (-0.2741, -1.488, 3.716), (1.637, -0.5, 1.917), (-1.637, -0.5, 1.917), (1.135, -2.98e-08, 2.344), (-1.135, -2.98e-08, 2.344), (-1.226, -2.98e-08, 1.49), (1.226, -2.98e-08, 1.49), (2.842e-14, 2.842e-14, 0.0), (0.3783, 1.49e-08, 0.0)], [], [(36, 3, 7, 37), (108, 50, 9, 99), (94, 2, 6, 96), (95, 1, 5, 97), (28, 0, 4, 29), (99, 9, 13, 101), (55, 51, 8, 30), (57, 58, 11, 38), (107, 59, 10, 98), (104, 101, 13, 35), (30, 8, 12, 31), (38, 11, 15, 39), (98, 10, 14, 100), (26, 21, 23, 27), (34, 20, 22, 35), (103, 102, 22, 31), (38, 21, 71, 70), (56, 53, 20, 34), (32, 16, 18, 33), (24, 17, 19, 25), (2, 24, 25, 6), (59, 54, 26, 10), (100, 103, 31, 12), (10, 26, 27, 14), (20, 30, 31, 22), (53, 55, 30, 20), (16, 28, 29, 18), (1, 32, 33, 5), (50, 56, 34, 9), (9, 34, 35, 13), (21, 38, 39, 23), (102, 104, 35, 22), (52, 57, 75, 72), (17, 36, 37, 19), (64, 69, 49, 44), (62, 68, 48, 40), (65, 67, 47, 45), (66, 46, 79, 78), (68, 65, 45, 48), (66, 64, 44, 46), (110, 61, 43, 105), (58, 57, 92, 88), (67, 63, 42, 47), (109, 62, 40, 106), (44, 49, 57, 52), (40, 48, 56, 50), (45, 47, 55, 53), (43, 61, 81, 77), (48, 45, 53, 56), (46, 44, 52, 54), (105, 43, 59, 107), (69, 60, 93, 90), (47, 42, 51, 55), (106, 40, 50, 108), (97, 5, 62, 109), (29, 4, 63, 67), (37, 7, 60, 69), (96, 6, 61, 110), (69, 64, 85, 87), (33, 18, 65, 68), (6, 25, 66, 61), (18, 29, 67, 65), (5, 33, 68, 62), (64, 66, 86, 85), (74, 72, 71, 73), (72, 75, 70, 71), (54, 52, 72, 74), (21, 26, 73, 71), (26, 54, 74, 73), (57, 38, 70, 75), (81, 78, 79, 77), (77, 79, 80, 76), (46, 54, 80, 79), (54, 59, 76, 80), (59, 43, 77, 76), (61, 66, 78, 81), (84, 83, 85, 86), (83, 82, 87, 85), (19, 37, 82, 83), (66, 25, 84, 86), (37, 69, 87, 82), (25, 19, 83, 84), (90, 93, 89, 91), (91, 89, 88, 92), (49, 69, 90, 91), (60, 41, 89, 93), (57, 49, 91, 92), (41, 58, 88, 89), (94, 112, 111, 17, 24, 2), (32, 1, 95, 111, 16), (4, 96, 110, 63), (7, 97, 109, 60), (41, 106, 108, 58), (42, 105, 107, 51), (60, 109, 106, 41), (63, 110, 105, 42), (23, 39, 104, 102), (14, 27, 103, 100), (27, 23, 102, 103), (8, 98, 100, 12), (39, 15, 101, 104), (51, 107, 98, 8), (11, 99, 101, 15), (3, 95, 97, 7), (0, 94, 96, 4), (58, 108, 99, 11), (17, 111, 95, 3, 36), (16, 111, 112, 94, 0, 28)])
_uv = me_cube_001.uv_layers.new(name='UVMap')
_uv.uv.foreach_set('vector', [0.8125, 0.5, 0.875, 0.5, 0.875, 0.5, 0.8125, 0.5, 0.875, 0.625, 0.875, 0.75, 0.875, 0.75, 0.875, 0.625, 0.625, 0.625, 0.625, 0.5, 0.625, 0.5, 0.625, 0.625, 0.875, 0.625, 0.875, 0.75, 0.875, 0.75, 0.875, 0.625, 0.6875, 0.75, 0.625, 0.75, 0.625, 0.75, 0.6875, 0.75, 0.875, 0.625, 0.875, 0.75, 0.875, 0.75, 0.875, 0.625, 0.6875, 0.75, 0.625, 0.75, 0.625, 0.75, 0.6875, 0.75, 0.8125, 0.5, 0.875, 0.5, 0.875, 0.5, 0.8125, 0.5, 0.625, 0.625, 0.625, 0.5, 0.625, 0.5, 0.625, 0.625, 0.8125, 0.625, 0.875, 0.625, 0.875, 0.75, 0.8125, 0.75, 0.6875, 0.75, 0.625, 0.75, 0.625, 0.75, 0.6875, 0.75, 0.8125, 0.5, 0.875, 0.5, 0.875, 0.5, 0.8125, 0.5, 0.625, 0.625, 0.625, 0.5, 0.625, 0.5, 0.625, 0.625, 0.6875, 0.5, 0.75, 0.5, 0.75, 0.5, 0.6875, 0.5, 0.8125, 0.75, 0.75, 0.75, 0.75, 0.75, 0.8125, 0.75, 0.6875, 0.625, 0.75, 0.625, 0.75, 0.75, 0.6875, 0.75, 0.8125, 0.5, 0.75, 0.5, 0.75, 0.5, 0.8125, 0.5, 0.8125, 0.75, 0.75, 0.75, 0.75, 0.75, 0.8125, 0.75, 0.8125, 0.75, 0.75, 0.75, 0.75, 0.75, 0.8125, 0.75, 0.6875, 0.5, 0.75, 0.5, 0.75, 0.5, 0.6875, 0.5, 0.625, 0.5, 0.6875, 0.5, 0.6875, 0.5, 0.625, 0.5, 0.625, 0.5, 0.6875, 0.5, 0.6875, 0.5, 0.625, 0.5, 0.625, 0.625, 0.6875, 0.625, 0.6875, 0.75, 0.625, 0.75, 0.625, 0.5, 0.6875, 0.5, 0.6875, 0.5, 0.625, 0.5, 0.75, 0.75, 0.6875, 0.75, 0.6875, 0.75, 0.75, 0.75, 0.75, 0.75, 0.6875, 0.75, 0.6875, 0.75, 0.75, 0.75, 0.75, 0.75, 0.6875, 0.75, 0.6875, 0.75, 0.75, 0.75, 0.875, 0.75, 0.8125, 0.75, 0.8125, 0.75, 0.875, 0.75, 0.875, 0.75, 0.8125, 0.75, 0.8125, 0.75, 0.875, 0.75, 0.875, 0.75, 0.8125, 0.75, 0.8125, 0.75, 0.875, 0.75, 0.75, 0.5, 0.8125, 0.5, 0.8125, 0.5, 0.75, 0.5, 0.75, 0.625, 0.8125, 0.625, 0.8125, 0.75, 0.75, 0.75, 0.75, 0.5, 0.8125, 0.5, 0.8125, 0.5, 0.75, 0.5, 0.75, 0.5, 0.8125, 0.5, 0.8125, 0.5, 0.75, 0.5, 0.75, 0.5, 0.8125, 0.5, 0.8125, 0.5, 0.75, 0.5, 0.875, 0.75, 0.8125, 0.75, 0.8125, 0.75, 0.875, 0.75, 0.75, 0.75, 0.6875, 0.75, 0.6875, 0.75, 0.75, 0.75, 0.6875, 0.5, 0.6875, 0.5, 0.6875, 0.5, 0.6875, 0.5, 0.8125, 0.75, 0.75, 0.75, 0.75, 0.75, 0.8125, 0.75, 0.6875, 0.5, 0.75, 0.5, 0.75, 0.5, 0.6875, 0.5, 0.625, 0.625, 0.625, 0.5, 0.625, 0.5, 0.625, 0.625, 0.875, 0.5, 0.8125, 0.5, 0.8125, 0.5, 0.875, 0.5, 0.6875, 0.75, 0.625, 0.75, 0.625, 0.75, 0.6875, 0.75, 0.875, 0.625, 0.875, 0.75, 0.875, 0.75, 0.875, 0.625, 0.75, 0.5, 0.8125, 0.5, 0.8125, 0.5, 0.75, 0.5, 0.875, 0.75, 0.8125, 0.75, 0.8125, 0.75, 0.875, 0.75, 0.75, 0.75, 0.6875, 0.75, 0.6875, 0.75, 0.75, 0.75, 0.625, 0.5, 0.625, 0.5, 0.625, 0.5, 0.625, 0.5, 0.8125, 0.75, 0.75, 0.75, 0.75, 0.75, 0.8125, 0.75, 0.6875, 0.5, 0.75, 0.5, 0.75, 0.5, 0.6875, 0.5, 0.625, 0.625, 0.625, 0.5, 0.625, 0.5, 0.625, 0.625, 0.8125, 0.5, 0.875, 0.5, 0.875, 0.5, 0.8125, 0.5, 0.6875, 0.75, 0.625, 0.75, 0.625, 0.75, 0.6875, 0.75, 0.875, 0.625, 0.875, 0.75, 0.875, 0.75, 0.875, 0.625, 0.875, 0.625, 0.875, 0.75, 0.875, 0.75, 0.875, 0.625, 0.6875, 0.75, 0.625, 0.75, 0.625, 0.75, 0.6875, 0.75, 0.8125, 0.5, 0.875, 0.5, 0.875, 0.5, 0.8125, 0.5, 0.625, 0.625, 0.625, 0.5, 0.625, 0.5, 0.625, 0.625, 0.8125, 0.5, 0.75, 0.5, 0.75, 0.5, 0.8125, 0.5, 0.8125, 0.75, 0.75, 0.75, 0.75, 0.75, 0.8125, 0.75, 0.625, 0.5, 0.6875, 0.5, 0.6875, 0.5, 0.625, 0.5, 0.75, 0.75, 0.6875, 0.75, 0.6875, 0.75, 0.75, 0.75, 0.875, 0.75, 0.8125, 0.75, 0.8125, 0.75, 0.875, 0.75, 0.75, 0.5, 0.6875, 0.5, 0.6875, 0.5, 0.75, 0.5, 0.6875, 0.5, 0.75, 0.5, 0.75, 0.5, 0.6875, 0.5, 0.75, 0.5, 0.8125, 0.5, 0.8125, 0.5, 0.75, 0.5, 0.6875, 0.5, 0.75, 0.5, 0.75, 0.5, 0.6875, 0.5, 0.75, 0.5, 0.6875, 0.5, 0.6875, 0.5, 0.75, 0.5, 0.6875, 0.5, 0.6875, 0.5, 0.6875, 0.5, 0.6875, 0.5, 0.8125, 0.5, 0.8125, 0.5, 0.8125, 0.5, 0.8125, 0.5, 0.625, 0.5, 0.6875, 0.5, 0.6875, 0.5, 0.625, 0.5, 0.625, 0.5, 0.6875, 0.5, 0.6875, 0.5, 0.625, 0.5, 0.6875, 0.5, 0.6875, 0.5, 0.6875, 0.5, 0.6875, 0.5, 0.6875, 0.5, 0.625, 0.5, 0.625, 0.5, 0.6875, 0.5, 0.625, 0.5, 0.625, 0.5, 0.625, 0.5, 0.625, 0.5, 0.625, 0.5, 0.6875, 0.5, 0.6875, 0.5, 0.625, 0.5, 0.6875, 0.5, 0.75, 0.5, 0.75, 0.5, 0.6875, 0.5, 0.75, 0.5, 0.8125, 0.5, 0.8125, 0.5, 0.75, 0.5, 0.75, 0.5, 0.8125, 0.5, 0.8125, 0.5, 0.75, 0.5, 0.6875, 0.5, 0.6875, 0.5, 0.6875, 0.5, 0.6875, 0.5, 0.8125, 0.5, 0.8125, 0.5, 0.8125, 0.5, 0.8125, 0.5, 0.6875, 0.5, 0.75, 0.5, 0.75, 0.5, 0.6875, 0.5, 0.8125, 0.5, 0.875, 0.5, 0.875, 0.5, 0.8125, 0.5, 0.8125, 0.5, 0.875, 0.5, 0.875, 0.5, 0.8125, 0.5, 0.8125, 0.5, 0.8125, 0.5, 0.8125, 0.5, 0.8125, 0.5, 0.875, 0.5, 0.875, 0.5, 0.875, 0.5, 0.875, 0.5, 0.8125, 0.5, 0.8125, 0.5, 0.8125, 0.5, 0.8125, 0.5, 0.875, 0.5, 0.875, 0.5, 0.875, 0.5, 0.875, 0.5, 0.625, 0.625, 0.6875, 0.625, 0.75, 0.625, 0.75, 0.5, 0.6875, 0.5, 0.625, 0.5, 0.8125, 0.75, 0.875, 0.75, 0.875, 0.625, 0.75, 0.625, 0.75, 0.75, 0.625, 0.75, 0.625, 0.625, 0.625, 0.625, 0.625, 0.75, 0.875, 0.5, 0.875, 0.625, 0.875, 0.625, 0.875, 0.5, 0.875, 0.5, 0.875, 0.625, 0.875, 0.625, 0.875, 0.5, 0.625, 0.75, 0.625, 0.625, 0.625, 0.625, 0.625, 0.75, 0.875, 0.5, 0.875, 0.625, 0.875, 0.625, 0.875, 0.5, 0.625, 0.75, 0.625, 0.625, 0.625, 0.625, 0.625, 0.75, 0.75, 0.5, 0.8125, 0.5, 0.8125, 0.625, 0.75, 0.625, 0.625, 0.5, 0.6875, 0.5, 0.6875, 0.625, 0.625, 0.625, 0.6875, 0.5, 0.75, 0.5, 0.75, 0.625, 0.6875, 0.625, 0.625, 0.75, 0.625, 0.625, 0.625, 0.625, 0.625, 0.75, 0.8125, 0.5, 0.875, 0.5, 0.875, 0.625, 0.8125, 0.625, 0.625, 0.75, 0.625, 0.625, 0.625, 0.625, 0.625, 0.75, 0.875, 0.5, 0.875, 0.625, 0.875, 0.625, 0.875, 0.5, 0.875, 0.5, 0.875, 0.625, 0.875, 0.625, 0.875, 0.5, 0.625, 0.75, 0.625, 0.625, 0.625, 0.625, 0.625, 0.75, 0.875, 0.5, 0.875, 0.625, 0.875, 0.625, 0.875, 0.5, 0.75, 0.5, 0.75, 0.625, 0.875, 0.625, 0.875, 0.5, 0.8125, 0.5, 0.75, 0.75, 0.75, 0.625, 0.6875, 0.625, 0.625, 0.625, 0.625, 0.75, 0.6875, 0.75])
me_cube_001.materials.append(mat_material)
me_cube_001.use_mirror_vertex_groups = False
me_cube_001.update()

# ---- objects
ob_stand = bpy.data.objects.new('Stand', me_cube)
ob_light = bpy.data.objects.new('Light', light_light)
ob_camera = bpy.data.objects.new('Camera', cam_camera)
ob_head = bpy.data.objects.new('Head', me_cube_001)

# ---- transforms, parenting, visibility, modifiers, constraints
ob_stand.location = (0.0, -5.248, 2.263)
ob_stand.rotation_euler = (4.702, 3.142, -8.742e-08)
ob_stand.lock_rotations_4d = False
ob_stand.empty_display_type = 'ARROWS'
ob_stand.lineart.crease_threshold = 0.0
_m = ob_stand.modifiers.new('Mirror', 'MIRROR')
_m.use_axis = (False, False, False)
_m.use_clip = True
ob_light.location = (4.076, 0.6668, 1.321)
ob_light.rotation_euler = (2.365, 1.272, 3.295)
ob_light.lock_rotations_4d = False
ob_light.empty_display_type = 'ARROWS'
ob_light.color = (0.0, 0.0, 0.0, 0.0)
ob_light.lineart.crease_threshold = 0.0
ob_camera.location = (7.359, -0.364, 9.242)
ob_camera.rotation_euler = (-0.4458, 0.8149, 0.0114)
ob_camera.lock_rotations_4d = False
ob_camera.empty_display_type = 'ARROWS'
ob_camera.color = (0.0, 0.0, 0.0, 0.0)
ob_camera.display_type = 'WIRE'
ob_camera.lineart.crease_threshold = 0.0
ob_head.location = (4.768e-07, -0.9756, 2.309)
ob_head.rotation_euler = (-1.571, 3.142, -0.0)
ob_head.lock_rotations_4d = False
ob_head.empty_display_type = 'ARROWS'
ob_head.lineart.crease_threshold = 0.0
_m = ob_head.modifiers.new('Mirror', 'MIRROR')
_m.use_axis = (False, False, False)
_m.use_clip = True

# ---- collection membership
col_collection.objects.link(ob_stand)
col_collection.objects.link(ob_light)
col_collection.objects.link(ob_camera)
col_collection.objects.link(ob_head)

# ---- scene / render settings (as saved in the file)
scene.camera = ob_camera
scene.frame_start = 1; scene.frame_end = 250; scene.frame_set(21)
scene.render.engine = 'BLENDER_EEVEE_NEXT'
scene.cycles.sampling_pattern = 'TABULATED_SOBOL'
scene.cycles.use_light_tree = False
scene.view_settings.view_transform = 'Filmic'
bpy.context.view_layer.update()
